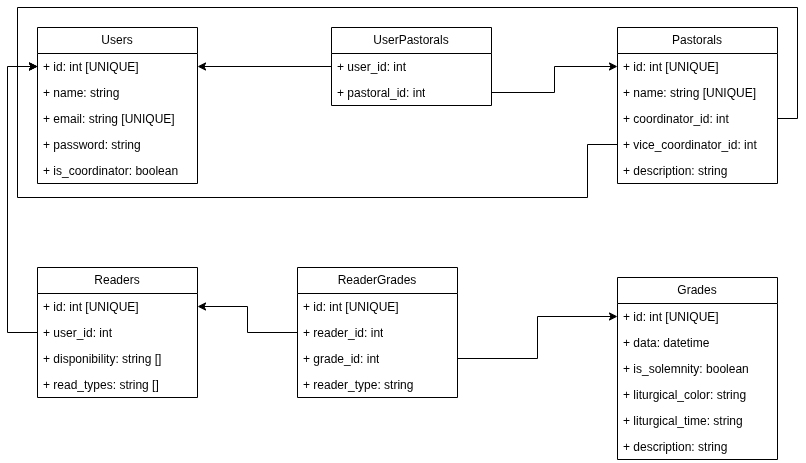

The diagram above was exported from draw.io. Its source (the exported page's mxGraphModel, read from the mxfile embedded in the PNG):
<mxGraphModel dx="1354" dy="798" grid="1" gridSize="10" guides="1" tooltips="1" connect="1" arrows="1" fold="1" page="1" pageScale="1" pageWidth="827" pageHeight="1169" math="0" shadow="0">
  <root>
    <mxCell id="0" />
    <mxCell id="1" parent="0" />
    <mxCell id="rWEBK3smTWyIZK6Iy2Hd-1" value="Users" style="swimlane;fontStyle=0;childLayout=stackLayout;horizontal=1;startSize=26;fillColor=none;horizontalStack=0;resizeParent=1;resizeParentMax=0;resizeLast=0;collapsible=1;marginBottom=0;whiteSpace=wrap;html=1;" parent="1" vertex="1">
      <mxGeometry x="40" y="360" width="160" height="156" as="geometry" />
    </mxCell>
    <mxCell id="rWEBK3smTWyIZK6Iy2Hd-2" value="+ id: int&amp;nbsp;[UNIQUE]" style="text;strokeColor=none;fillColor=none;align=left;verticalAlign=top;spacingLeft=4;spacingRight=4;overflow=hidden;rotatable=0;points=[[0,0.5],[1,0.5]];portConstraint=eastwest;whiteSpace=wrap;html=1;" parent="rWEBK3smTWyIZK6Iy2Hd-1" vertex="1">
      <mxGeometry y="26" width="160" height="26" as="geometry" />
    </mxCell>
    <mxCell id="rWEBK3smTWyIZK6Iy2Hd-3" value="+ name: string" style="text;strokeColor=none;fillColor=none;align=left;verticalAlign=top;spacingLeft=4;spacingRight=4;overflow=hidden;rotatable=0;points=[[0,0.5],[1,0.5]];portConstraint=eastwest;whiteSpace=wrap;html=1;" parent="rWEBK3smTWyIZK6Iy2Hd-1" vertex="1">
      <mxGeometry y="52" width="160" height="26" as="geometry" />
    </mxCell>
    <mxCell id="rWEBK3smTWyIZK6Iy2Hd-5" value="+ email: string [UNIQUE]" style="text;strokeColor=none;fillColor=none;align=left;verticalAlign=top;spacingLeft=4;spacingRight=4;overflow=hidden;rotatable=0;points=[[0,0.5],[1,0.5]];portConstraint=eastwest;whiteSpace=wrap;html=1;" parent="rWEBK3smTWyIZK6Iy2Hd-1" vertex="1">
      <mxGeometry y="78" width="160" height="26" as="geometry" />
    </mxCell>
    <mxCell id="rWEBK3smTWyIZK6Iy2Hd-4" value="+ password: string" style="text;strokeColor=none;fillColor=none;align=left;verticalAlign=top;spacingLeft=4;spacingRight=4;overflow=hidden;rotatable=0;points=[[0,0.5],[1,0.5]];portConstraint=eastwest;whiteSpace=wrap;html=1;" parent="rWEBK3smTWyIZK6Iy2Hd-1" vertex="1">
      <mxGeometry y="104" width="160" height="26" as="geometry" />
    </mxCell>
    <mxCell id="rWEBK3smTWyIZK6Iy2Hd-6" value="+ is_coordinator: boolean" style="text;strokeColor=none;fillColor=none;align=left;verticalAlign=top;spacingLeft=4;spacingRight=4;overflow=hidden;rotatable=0;points=[[0,0.5],[1,0.5]];portConstraint=eastwest;whiteSpace=wrap;html=1;" parent="rWEBK3smTWyIZK6Iy2Hd-1" vertex="1">
      <mxGeometry y="130" width="160" height="26" as="geometry" />
    </mxCell>
    <mxCell id="rWEBK3smTWyIZK6Iy2Hd-9" value="Pastorals" style="swimlane;fontStyle=0;childLayout=stackLayout;horizontal=1;startSize=26;fillColor=none;horizontalStack=0;resizeParent=1;resizeParentMax=0;resizeLast=0;collapsible=1;marginBottom=0;whiteSpace=wrap;html=1;" parent="1" vertex="1">
      <mxGeometry x="620" y="360" width="160" height="156" as="geometry" />
    </mxCell>
    <mxCell id="rWEBK3smTWyIZK6Iy2Hd-10" value="+ id: int&amp;nbsp;[UNIQUE]" style="text;strokeColor=none;fillColor=none;align=left;verticalAlign=top;spacingLeft=4;spacingRight=4;overflow=hidden;rotatable=0;points=[[0,0.5],[1,0.5]];portConstraint=eastwest;whiteSpace=wrap;html=1;" parent="rWEBK3smTWyIZK6Iy2Hd-9" vertex="1">
      <mxGeometry y="26" width="160" height="26" as="geometry" />
    </mxCell>
    <mxCell id="rWEBK3smTWyIZK6Iy2Hd-11" value="+ name: string [UNIQUE]" style="text;strokeColor=none;fillColor=none;align=left;verticalAlign=top;spacingLeft=4;spacingRight=4;overflow=hidden;rotatable=0;points=[[0,0.5],[1,0.5]];portConstraint=eastwest;whiteSpace=wrap;html=1;" parent="rWEBK3smTWyIZK6Iy2Hd-9" vertex="1">
      <mxGeometry y="52" width="160" height="26" as="geometry" />
    </mxCell>
    <mxCell id="rWEBK3smTWyIZK6Iy2Hd-12" value="+ coordinator_id: int" style="text;strokeColor=none;fillColor=none;align=left;verticalAlign=top;spacingLeft=4;spacingRight=4;overflow=hidden;rotatable=0;points=[[0,0.5],[1,0.5]];portConstraint=eastwest;whiteSpace=wrap;html=1;" parent="rWEBK3smTWyIZK6Iy2Hd-9" vertex="1">
      <mxGeometry y="78" width="160" height="26" as="geometry" />
    </mxCell>
    <mxCell id="rWEBK3smTWyIZK6Iy2Hd-40" value="+ vice_coordinator_id: int" style="text;strokeColor=none;fillColor=none;align=left;verticalAlign=top;spacingLeft=4;spacingRight=4;overflow=hidden;rotatable=0;points=[[0,0.5],[1,0.5]];portConstraint=eastwest;whiteSpace=wrap;html=1;" parent="rWEBK3smTWyIZK6Iy2Hd-9" vertex="1">
      <mxGeometry y="104" width="160" height="26" as="geometry" />
    </mxCell>
    <mxCell id="rWEBK3smTWyIZK6Iy2Hd-13" value="+ description: string" style="text;strokeColor=none;fillColor=none;align=left;verticalAlign=top;spacingLeft=4;spacingRight=4;overflow=hidden;rotatable=0;points=[[0,0.5],[1,0.5]];portConstraint=eastwest;whiteSpace=wrap;html=1;" parent="rWEBK3smTWyIZK6Iy2Hd-9" vertex="1">
      <mxGeometry y="130" width="160" height="26" as="geometry" />
    </mxCell>
    <mxCell id="rWEBK3smTWyIZK6Iy2Hd-16" value="UserPastorals" style="swimlane;fontStyle=0;childLayout=stackLayout;horizontal=1;startSize=26;fillColor=none;horizontalStack=0;resizeParent=1;resizeParentMax=0;resizeLast=0;collapsible=1;marginBottom=0;whiteSpace=wrap;html=1;" parent="1" vertex="1">
      <mxGeometry x="334" y="360" width="160" height="78" as="geometry" />
    </mxCell>
    <mxCell id="rWEBK3smTWyIZK6Iy2Hd-17" value="+ user_id: int" style="text;strokeColor=none;fillColor=none;align=left;verticalAlign=top;spacingLeft=4;spacingRight=4;overflow=hidden;rotatable=0;points=[[0,0.5],[1,0.5]];portConstraint=eastwest;whiteSpace=wrap;html=1;" parent="rWEBK3smTWyIZK6Iy2Hd-16" vertex="1">
      <mxGeometry y="26" width="160" height="26" as="geometry" />
    </mxCell>
    <mxCell id="rWEBK3smTWyIZK6Iy2Hd-18" value="+ pastoral_id: int" style="text;strokeColor=none;fillColor=none;align=left;verticalAlign=top;spacingLeft=4;spacingRight=4;overflow=hidden;rotatable=0;points=[[0,0.5],[1,0.5]];portConstraint=eastwest;whiteSpace=wrap;html=1;" parent="rWEBK3smTWyIZK6Iy2Hd-16" vertex="1">
      <mxGeometry y="52" width="160" height="26" as="geometry" />
    </mxCell>
    <mxCell id="rWEBK3smTWyIZK6Iy2Hd-23" value="Grades" style="swimlane;fontStyle=0;childLayout=stackLayout;horizontal=1;startSize=26;fillColor=none;horizontalStack=0;resizeParent=1;resizeParentMax=0;resizeLast=0;collapsible=1;marginBottom=0;whiteSpace=wrap;html=1;" parent="1" vertex="1">
      <mxGeometry x="620" y="610" width="160" height="182" as="geometry" />
    </mxCell>
    <mxCell id="rWEBK3smTWyIZK6Iy2Hd-24" value="+ id: int&amp;nbsp;[UNIQUE]" style="text;strokeColor=none;fillColor=none;align=left;verticalAlign=top;spacingLeft=4;spacingRight=4;overflow=hidden;rotatable=0;points=[[0,0.5],[1,0.5]];portConstraint=eastwest;whiteSpace=wrap;html=1;" parent="rWEBK3smTWyIZK6Iy2Hd-23" vertex="1">
      <mxGeometry y="26" width="160" height="26" as="geometry" />
    </mxCell>
    <mxCell id="rWEBK3smTWyIZK6Iy2Hd-25" value="+ data: datetime" style="text;strokeColor=none;fillColor=none;align=left;verticalAlign=top;spacingLeft=4;spacingRight=4;overflow=hidden;rotatable=0;points=[[0,0.5],[1,0.5]];portConstraint=eastwest;whiteSpace=wrap;html=1;" parent="rWEBK3smTWyIZK6Iy2Hd-23" vertex="1">
      <mxGeometry y="52" width="160" height="26" as="geometry" />
    </mxCell>
    <mxCell id="rWEBK3smTWyIZK6Iy2Hd-26" value="+ is_solemnity: boolean" style="text;strokeColor=none;fillColor=none;align=left;verticalAlign=top;spacingLeft=4;spacingRight=4;overflow=hidden;rotatable=0;points=[[0,0.5],[1,0.5]];portConstraint=eastwest;whiteSpace=wrap;html=1;" parent="rWEBK3smTWyIZK6Iy2Hd-23" vertex="1">
      <mxGeometry y="78" width="160" height="26" as="geometry" />
    </mxCell>
    <mxCell id="rWEBK3smTWyIZK6Iy2Hd-27" value="+ liturgical_color: string" style="text;strokeColor=none;fillColor=none;align=left;verticalAlign=top;spacingLeft=4;spacingRight=4;overflow=hidden;rotatable=0;points=[[0,0.5],[1,0.5]];portConstraint=eastwest;whiteSpace=wrap;html=1;" parent="rWEBK3smTWyIZK6Iy2Hd-23" vertex="1">
      <mxGeometry y="104" width="160" height="26" as="geometry" />
    </mxCell>
    <mxCell id="rWEBK3smTWyIZK6Iy2Hd-32" value="+ liturgical_time: string" style="text;strokeColor=none;fillColor=none;align=left;verticalAlign=top;spacingLeft=4;spacingRight=4;overflow=hidden;rotatable=0;points=[[0,0.5],[1,0.5]];portConstraint=eastwest;whiteSpace=wrap;html=1;" parent="rWEBK3smTWyIZK6Iy2Hd-23" vertex="1">
      <mxGeometry y="130" width="160" height="26" as="geometry" />
    </mxCell>
    <mxCell id="rWEBK3smTWyIZK6Iy2Hd-31" value="+ description: string" style="text;strokeColor=none;fillColor=none;align=left;verticalAlign=top;spacingLeft=4;spacingRight=4;overflow=hidden;rotatable=0;points=[[0,0.5],[1,0.5]];portConstraint=eastwest;whiteSpace=wrap;html=1;" parent="rWEBK3smTWyIZK6Iy2Hd-23" vertex="1">
      <mxGeometry y="156" width="160" height="26" as="geometry" />
    </mxCell>
    <mxCell id="rWEBK3smTWyIZK6Iy2Hd-28" style="edgeStyle=orthogonalEdgeStyle;rounded=0;orthogonalLoop=1;jettySize=auto;html=1;entryX=0;entryY=0.5;entryDx=0;entryDy=0;" parent="1" source="rWEBK3smTWyIZK6Iy2Hd-18" target="rWEBK3smTWyIZK6Iy2Hd-10" edge="1">
      <mxGeometry relative="1" as="geometry" />
    </mxCell>
    <mxCell id="rWEBK3smTWyIZK6Iy2Hd-29" style="edgeStyle=orthogonalEdgeStyle;rounded=0;orthogonalLoop=1;jettySize=auto;html=1;entryX=1;entryY=0.5;entryDx=0;entryDy=0;" parent="1" source="rWEBK3smTWyIZK6Iy2Hd-17" target="rWEBK3smTWyIZK6Iy2Hd-2" edge="1">
      <mxGeometry relative="1" as="geometry" />
    </mxCell>
    <mxCell id="rWEBK3smTWyIZK6Iy2Hd-33" value="Readers" style="swimlane;fontStyle=0;childLayout=stackLayout;horizontal=1;startSize=26;fillColor=none;horizontalStack=0;resizeParent=1;resizeParentMax=0;resizeLast=0;collapsible=1;marginBottom=0;whiteSpace=wrap;html=1;" parent="1" vertex="1">
      <mxGeometry x="40" y="600" width="160" height="130" as="geometry" />
    </mxCell>
    <mxCell id="rWEBK3smTWyIZK6Iy2Hd-34" value="+ id: int&amp;nbsp;[UNIQUE]" style="text;strokeColor=none;fillColor=none;align=left;verticalAlign=top;spacingLeft=4;spacingRight=4;overflow=hidden;rotatable=0;points=[[0,0.5],[1,0.5]];portConstraint=eastwest;whiteSpace=wrap;html=1;" parent="rWEBK3smTWyIZK6Iy2Hd-33" vertex="1">
      <mxGeometry y="26" width="160" height="26" as="geometry" />
    </mxCell>
    <mxCell id="rWEBK3smTWyIZK6Iy2Hd-35" value="+ user_id: int" style="text;strokeColor=none;fillColor=none;align=left;verticalAlign=top;spacingLeft=4;spacingRight=4;overflow=hidden;rotatable=0;points=[[0,0.5],[1,0.5]];portConstraint=eastwest;whiteSpace=wrap;html=1;" parent="rWEBK3smTWyIZK6Iy2Hd-33" vertex="1">
      <mxGeometry y="52" width="160" height="26" as="geometry" />
    </mxCell>
    <mxCell id="rWEBK3smTWyIZK6Iy2Hd-36" value="+ disponibility: string []" style="text;strokeColor=none;fillColor=none;align=left;verticalAlign=top;spacingLeft=4;spacingRight=4;overflow=hidden;rotatable=0;points=[[0,0.5],[1,0.5]];portConstraint=eastwest;whiteSpace=wrap;html=1;" parent="rWEBK3smTWyIZK6Iy2Hd-33" vertex="1">
      <mxGeometry y="78" width="160" height="26" as="geometry" />
    </mxCell>
    <mxCell id="rWEBK3smTWyIZK6Iy2Hd-59" value="+ read_types: string []" style="text;strokeColor=none;fillColor=none;align=left;verticalAlign=top;spacingLeft=4;spacingRight=4;overflow=hidden;rotatable=0;points=[[0,0.5],[1,0.5]];portConstraint=eastwest;whiteSpace=wrap;html=1;" parent="rWEBK3smTWyIZK6Iy2Hd-33" vertex="1">
      <mxGeometry y="104" width="160" height="26" as="geometry" />
    </mxCell>
    <mxCell id="rWEBK3smTWyIZK6Iy2Hd-41" style="edgeStyle=orthogonalEdgeStyle;rounded=0;orthogonalLoop=1;jettySize=auto;html=1;entryX=0;entryY=0.5;entryDx=0;entryDy=0;" parent="1" source="rWEBK3smTWyIZK6Iy2Hd-40" target="rWEBK3smTWyIZK6Iy2Hd-2" edge="1">
      <mxGeometry relative="1" as="geometry">
        <Array as="points">
          <mxPoint x="590" y="477" />
          <mxPoint x="590" y="530" />
          <mxPoint x="20" y="530" />
          <mxPoint x="20" y="399" />
        </Array>
      </mxGeometry>
    </mxCell>
    <mxCell id="rWEBK3smTWyIZK6Iy2Hd-42" style="edgeStyle=orthogonalEdgeStyle;rounded=0;orthogonalLoop=1;jettySize=auto;html=1;entryX=0;entryY=0.5;entryDx=0;entryDy=0;" parent="1" source="rWEBK3smTWyIZK6Iy2Hd-12" target="rWEBK3smTWyIZK6Iy2Hd-2" edge="1">
      <mxGeometry relative="1" as="geometry">
        <Array as="points">
          <mxPoint x="800" y="451" />
          <mxPoint x="800" y="340" />
          <mxPoint x="20" y="340" />
          <mxPoint x="20" y="399" />
        </Array>
      </mxGeometry>
    </mxCell>
    <mxCell id="rWEBK3smTWyIZK6Iy2Hd-51" style="edgeStyle=orthogonalEdgeStyle;rounded=0;orthogonalLoop=1;jettySize=auto;html=1;entryX=0;entryY=0.5;entryDx=0;entryDy=0;exitX=0;exitY=0.5;exitDx=0;exitDy=0;" parent="1" source="rWEBK3smTWyIZK6Iy2Hd-35" target="rWEBK3smTWyIZK6Iy2Hd-2" edge="1">
      <mxGeometry relative="1" as="geometry">
        <Array as="points">
          <mxPoint x="10" y="665" />
          <mxPoint x="10" y="399" />
        </Array>
      </mxGeometry>
    </mxCell>
    <mxCell id="rWEBK3smTWyIZK6Iy2Hd-52" value="ReaderGrades" style="swimlane;fontStyle=0;childLayout=stackLayout;horizontal=1;startSize=26;fillColor=none;horizontalStack=0;resizeParent=1;resizeParentMax=0;resizeLast=0;collapsible=1;marginBottom=0;whiteSpace=wrap;html=1;" parent="1" vertex="1">
      <mxGeometry x="300" y="600" width="160" height="130" as="geometry" />
    </mxCell>
    <mxCell id="rWEBK3smTWyIZK6Iy2Hd-53" value="+ id: int&amp;nbsp;[UNIQUE]" style="text;strokeColor=none;fillColor=none;align=left;verticalAlign=top;spacingLeft=4;spacingRight=4;overflow=hidden;rotatable=0;points=[[0,0.5],[1,0.5]];portConstraint=eastwest;whiteSpace=wrap;html=1;" parent="rWEBK3smTWyIZK6Iy2Hd-52" vertex="1">
      <mxGeometry y="26" width="160" height="26" as="geometry" />
    </mxCell>
    <mxCell id="rWEBK3smTWyIZK6Iy2Hd-54" value="+ reader_id: int" style="text;strokeColor=none;fillColor=none;align=left;verticalAlign=top;spacingLeft=4;spacingRight=4;overflow=hidden;rotatable=0;points=[[0,0.5],[1,0.5]];portConstraint=eastwest;whiteSpace=wrap;html=1;" parent="rWEBK3smTWyIZK6Iy2Hd-52" vertex="1">
      <mxGeometry y="52" width="160" height="26" as="geometry" />
    </mxCell>
    <mxCell id="rWEBK3smTWyIZK6Iy2Hd-55" value="+ grade_id: int" style="text;strokeColor=none;fillColor=none;align=left;verticalAlign=top;spacingLeft=4;spacingRight=4;overflow=hidden;rotatable=0;points=[[0,0.5],[1,0.5]];portConstraint=eastwest;whiteSpace=wrap;html=1;" parent="rWEBK3smTWyIZK6Iy2Hd-52" vertex="1">
      <mxGeometry y="78" width="160" height="26" as="geometry" />
    </mxCell>
    <mxCell id="rWEBK3smTWyIZK6Iy2Hd-56" value="+ reader_type: string" style="text;strokeColor=none;fillColor=none;align=left;verticalAlign=top;spacingLeft=4;spacingRight=4;overflow=hidden;rotatable=0;points=[[0,0.5],[1,0.5]];portConstraint=eastwest;whiteSpace=wrap;html=1;" parent="rWEBK3smTWyIZK6Iy2Hd-52" vertex="1">
      <mxGeometry y="104" width="160" height="26" as="geometry" />
    </mxCell>
    <mxCell id="rWEBK3smTWyIZK6Iy2Hd-57" style="edgeStyle=orthogonalEdgeStyle;rounded=0;orthogonalLoop=1;jettySize=auto;html=1;entryX=1;entryY=0.5;entryDx=0;entryDy=0;" parent="1" source="rWEBK3smTWyIZK6Iy2Hd-54" target="rWEBK3smTWyIZK6Iy2Hd-34" edge="1">
      <mxGeometry relative="1" as="geometry" />
    </mxCell>
    <mxCell id="rWEBK3smTWyIZK6Iy2Hd-58" style="edgeStyle=orthogonalEdgeStyle;rounded=0;orthogonalLoop=1;jettySize=auto;html=1;entryX=0;entryY=0.5;entryDx=0;entryDy=0;" parent="1" source="rWEBK3smTWyIZK6Iy2Hd-55" target="rWEBK3smTWyIZK6Iy2Hd-24" edge="1">
      <mxGeometry relative="1" as="geometry" />
    </mxCell>
  </root>
</mxGraphModel>